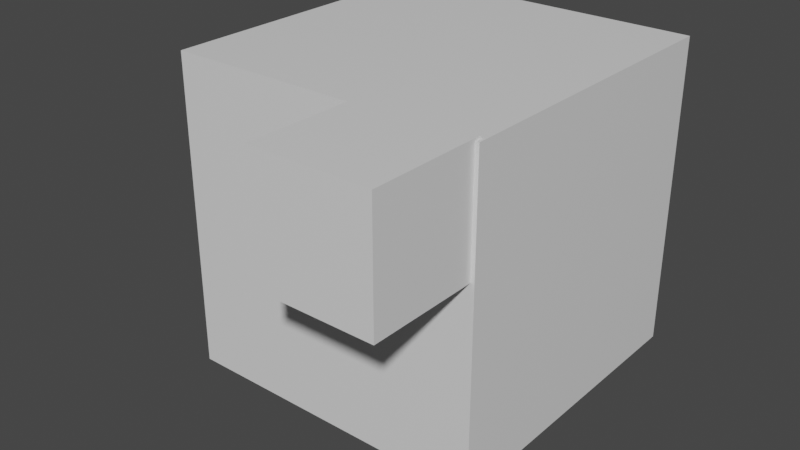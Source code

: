# Source: vtest.blend  (saved by Blender 2.83.19; exported with 4.5.12 LTS)
import bpy
from mathutils import Matrix  # noqa: F401  (used for matrix-valued properties, if any)

bpy.ops.wm.read_factory_settings(use_empty=True)
scene = bpy.context.scene
scene.name = 'Scene'

# ---- collections
col_collection = bpy.data.collections.new('Collection'); scene.collection.children.link(col_collection)

# ---- materials (node trees are filled in below, after node groups)
mat_material = bpy.data.materials.new('Material')
mat_material.alpha_threshold = 0.0
mat_material.use_transparent_shadow = False
mat_material.line_color = (0.0, 0.0, 0.0, 1.0)
mat_material_001 = bpy.data.materials.new('Material.001')
mat_material_001.alpha_threshold = 0.0
mat_material_001.use_transparent_shadow = False
mat_material_001.line_color = (0.0, 0.0, 0.0, 1.0)

# ---- material node trees
mat_material.use_nodes = True; mat_material.node_tree.nodes.clear()
_N = mat_material.node_tree.nodes; _L = mat_material.node_tree.links
n0 = _N.new('ShaderNodeOutputMaterial'); n0.name = 'Material Output'; n0.location = (300, 300)
n1 = _N.new('ShaderNodeBsdfPrincipled'); n1.name = 'Principled BSDF'; n1.location = (10, 300)
n1.distribution = 'GGX'
n1.subsurface_method = 'BURLEY'
n1.inputs[2].default_value = 0.4
n1.inputs[3].default_value = 1.45
n1.inputs[27].default_value = (0.0, 0.0, 0.0, 1.0)
n1.inputs[28].default_value = 1.0
_L.new(n1.outputs[0], n0.inputs[0])
n0.is_active_output = True
mat_material_001.use_nodes = True; mat_material_001.node_tree.nodes.clear()
_N = mat_material_001.node_tree.nodes; _L = mat_material_001.node_tree.links
n0 = _N.new('ShaderNodeOutputMaterial'); n0.name = 'Material Output'; n0.location = (300, 300)
n1 = _N.new('ShaderNodeBsdfPrincipled'); n1.name = 'Principled BSDF'; n1.location = (10, 300)
n1.distribution = 'GGX'
n1.subsurface_method = 'BURLEY'
n1.inputs[2].default_value = 0.4
n1.inputs[3].default_value = 1.45
n1.inputs[27].default_value = (0.0, 0.0, 0.0, 1.0)
n1.inputs[28].default_value = 1.0
_L.new(n1.outputs[0], n0.inputs[0])
n0.is_active_output = True

# ---- world
world_world = bpy.data.worlds.new('World'); scene.world = world_world
world_world.use_nodes = True; world_world.node_tree.nodes.clear()
_N = world_world.node_tree.nodes; _L = world_world.node_tree.links
n0 = _N.new('ShaderNodeOutputWorld'); n0.name = 'World Output'; n0.location = (300, 300)
n1 = _N.new('ShaderNodeBackground'); n1.name = 'Background'; n1.location = (10, 300)
n1.inputs[0].default_value = (0.05088, 0.05088, 0.05088, 1.0)
_L.new(n1.outputs[0], n0.inputs[0])
n0.is_active_output = True
world_world.color = (0.05088, 0.05088, 0.05088)
world_world.use_sun_shadow = False
world_world.sun_shadow_jitter_overblur = 0.0

# ---- meshes
me_cube = bpy.data.meshes.new('Cube')
me_cube.from_pydata([(1.0, 1.0, 1.0), (1.0, 1.0, -1.0), (1.0, -1.0, 1.0), (1.0, -1.0, -1.0), (-1.0, 1.0, 1.0), (-1.0, 1.0, -1.0), (-1.0, -1.0, 1.0), (-1.0, -1.0, -1.0)], [], [(0, 4, 6, 2), (3, 2, 6, 7), (7, 6, 4, 5), (5, 1, 3, 7), (1, 0, 2, 3), (5, 4, 0, 1)])
_uv = me_cube.uv_layers.new(name='UVMap')
_uv.uv.foreach_set('vector', [0.625, 0.5, 0.875, 0.5, 0.875, 0.75, 0.625, 0.75, 0.375, 0.75, 0.625, 0.75, 0.625, 1.0, 0.375, 1.0, 0.375, 0.0, 0.625, 0.0, 0.625, 0.25, 0.375, 0.25, 0.125, 0.5, 0.375, 0.5, 0.375, 0.75, 0.125, 0.75, 0.375, 0.5, 0.625, 0.5, 0.625, 0.75, 0.375, 0.75, 0.375, 0.25, 0.625, 0.25, 0.625, 0.5, 0.375, 0.5])
me_cube.materials.append(mat_material)
me_cube.use_remesh_preserve_volume = False
me_cube.use_remesh_preserve_attributes = False
me_cube.use_mirror_vertex_groups = False
me_cube.update()
me_cube_001 = bpy.data.meshes.new('Cube.001')
me_cube_001.from_pydata([(1.0, 1.0, 1.0), (1.0, 1.0, -1.0), (1.0, -1.0, 1.0), (1.0, -1.0, -1.0), (-1.0, 1.0, 1.0), (-1.0, 1.0, -1.0), (-1.0, -1.0, 1.0), (-1.0, -1.0, -1.0)], [], [(0, 4, 6, 2), (3, 2, 6, 7), (7, 6, 4, 5), (5, 1, 3, 7), (1, 0, 2, 3), (5, 4, 0, 1)])
_uv = me_cube_001.uv_layers.new(name='UVMap')
_uv.uv.foreach_set('vector', [0.625, 0.5, 0.875, 0.5, 0.875, 0.75, 0.625, 0.75, 0.375, 0.75, 0.625, 0.75, 0.625, 1.0, 0.375, 1.0, 0.375, 0.0, 0.625, 0.0, 0.625, 0.25, 0.375, 0.25, 0.125, 0.5, 0.375, 0.5, 0.375, 0.75, 0.125, 0.75, 0.375, 0.5, 0.625, 0.5, 0.625, 0.75, 0.375, 0.75, 0.375, 0.25, 0.625, 0.25, 0.625, 0.5, 0.375, 0.5])
me_cube_001.materials.append(mat_material_001)
me_cube_001.use_remesh_preserve_volume = False
me_cube_001.use_remesh_preserve_attributes = False
me_cube_001.use_mirror_vertex_groups = False
me_cube_001.update()

# ---- objects
ob_cube_1 = bpy.data.objects.new('Cube 1', me_cube)
ob_cube_2 = bpy.data.objects.new('Cube 2', me_cube_001)

# ---- transforms, parenting, visibility, modifiers, constraints
ob_cube_1.location = (0.5522, 0.9862, 1.705)
ob_cube_1.scale = (0.5655, 0.5655, 0.5655)
ob_cube_1.lock_rotations_4d = False
ob_cube_1.empty_display_type = 'ARROWS'
ob_cube_1.lineart.crease_threshold = 0.0
ob_cube_2.location = (-0.3812, 3.018, 0.7132)
ob_cube_2.scale = (1.536, 1.536, 1.536)
ob_cube_2.lock_rotations_4d = False
ob_cube_2.empty_display_type = 'ARROWS'
ob_cube_2.lineart.crease_threshold = 0.0

# ---- collection membership
col_collection.objects.link(ob_cube_1)
col_collection.objects.link(ob_cube_2)

# ---- scene / render settings (as saved in the file)
scene.frame_start = 1; scene.frame_end = 250; scene.frame_set(1)
scene.render.engine = 'BLENDER_EEVEE_NEXT'
scene.cycles.use_denoising = False
scene.cycles.samples = 128
scene.cycles.sampling_pattern = 'TABULATED_SOBOL'
scene.cycles.use_adaptive_sampling = False
scene.cycles.use_light_tree = False
scene.view_settings.view_transform = 'Filmic'
bpy.context.view_layer.update()

# ---- added for rendering (the .blend has no active camera and no usable light): camera, sun
cam_auto = bpy.data.cameras.new('AutoCamera')
cam_auto.lens = 50.0
cam_auto.sensor_width = 36.0
cam_auto.clip_end = 1000.0
ob_auto_camera = bpy.data.objects.new('AutoCamera', cam_auto)
scene.collection.objects.link(ob_auto_camera)
ob_auto_camera.location = (5.17622, -4.18188, 5.16986)
ob_auto_camera.rotation_euler = (1.09748, -7.21219e-08, 0.694738)
scene.camera = ob_auto_camera
light_auto_sun = bpy.data.lights.new('AutoSun', 'SUN')
light_auto_sun.energy = 3.0
light_auto_sun.angle = 0.0523599
ob_auto_sun = bpy.data.objects.new('AutoSun', light_auto_sun)
scene.collection.objects.link(ob_auto_sun)
ob_auto_sun.rotation_euler = (0.872665, 0.174533, 0.523599)
bpy.context.view_layer.update()
